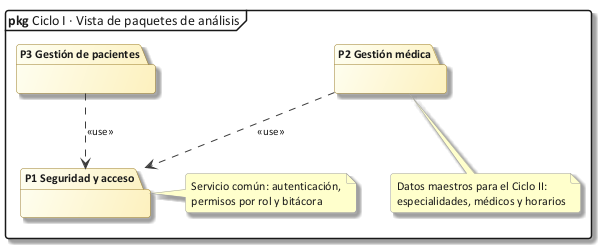

The diagram above was rendered by PlantUML. Its source (embedded in the PNG):
@startuml 21a_paquetes_ciclo1
!include C:/Users/Sergio Estaca Paco/Desktop/HeadSalud/Docs/diagramas/estilo_ea.iuml
mainframe **pkg** Ciclo I · Vista de paquetes de análisis
skinparam packageStyle folder
package "P3 Gestión de pacientes" as P3 {
}
package "P2 Gestión médica" as P2 {
}
package "P1 Seguridad y acceso" as P1 {
}
P2 ..> P1 : <<use>>
P3 ..> P1 : <<use>>
note right of P1
  Servicio común: autenticación,
  permisos por rol y bitácora
end note
note bottom of P2
  Datos maestros para el Ciclo II:
  especialidades, médicos y horarios
end note
@enduml